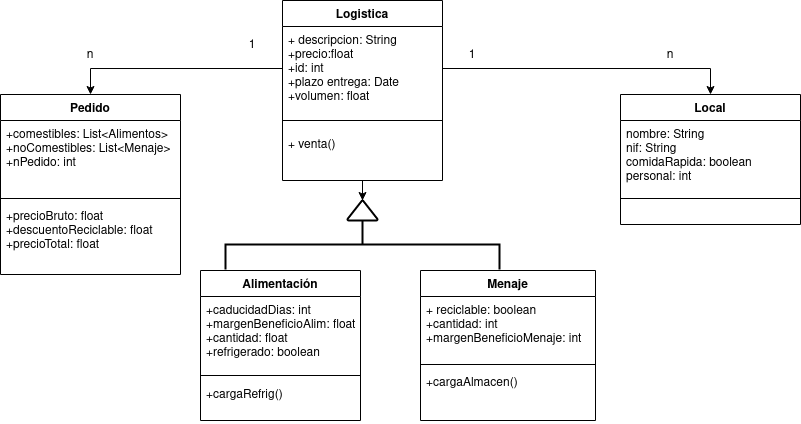

The diagram above was exported from draw.io. Its source (the exported page's mxGraphModel, read from the mxfile embedded in the PNG):
<mxGraphModel dx="968" dy="545" grid="1" gridSize="10" guides="1" tooltips="1" connect="1" arrows="1" fold="1" page="1" pageScale="1" pageWidth="1169" pageHeight="827" math="0" shadow="0">
  <root>
    <mxCell id="0" />
    <mxCell id="1" parent="0" />
    <mxCell id="jBTWfkNlympQq5K-vtSD-6" style="edgeStyle=orthogonalEdgeStyle;rounded=0;orthogonalLoop=1;jettySize=auto;html=1;entryX=0.5;entryY=0;entryDx=0;entryDy=0;entryPerimeter=0;" edge="1" parent="1" source="3NCJSiWGbGWgBRMzP79B-1" target="3NCJSiWGbGWgBRMzP79B-14">
      <mxGeometry relative="1" as="geometry" />
    </mxCell>
    <mxCell id="3NCJSiWGbGWgBRMzP79B-1" value="Logistica" style="swimlane;fontStyle=1;align=center;verticalAlign=top;childLayout=stackLayout;horizontal=1;startSize=26;horizontalStack=0;resizeParent=1;resizeParentMax=0;resizeLast=0;collapsible=1;marginBottom=0;" parent="1" vertex="1">
      <mxGeometry x="522" y="30" width="160" height="180" as="geometry" />
    </mxCell>
    <mxCell id="3NCJSiWGbGWgBRMzP79B-2" value="+ descripcion: String&#10;+precio:float&#10;+id: int&#10;+plazo entrega: Date&#10;+volumen: float&#10;&#10;" style="text;strokeColor=none;fillColor=none;align=left;verticalAlign=top;spacingLeft=4;spacingRight=4;overflow=hidden;rotatable=0;points=[[0,0.5],[1,0.5]];portConstraint=eastwest;" parent="3NCJSiWGbGWgBRMzP79B-1" vertex="1">
      <mxGeometry y="26" width="160" height="84" as="geometry" />
    </mxCell>
    <mxCell id="3NCJSiWGbGWgBRMzP79B-3" value="" style="line;strokeWidth=1;fillColor=none;align=left;verticalAlign=middle;spacingTop=-1;spacingLeft=3;spacingRight=3;rotatable=0;labelPosition=right;points=[];portConstraint=eastwest;" parent="3NCJSiWGbGWgBRMzP79B-1" vertex="1">
      <mxGeometry y="110" width="160" height="20" as="geometry" />
    </mxCell>
    <mxCell id="3NCJSiWGbGWgBRMzP79B-4" value="+ venta()&#10;" style="text;strokeColor=none;fillColor=none;align=left;verticalAlign=top;spacingLeft=4;spacingRight=4;overflow=hidden;rotatable=0;points=[[0,0.5],[1,0.5]];portConstraint=eastwest;" parent="3NCJSiWGbGWgBRMzP79B-1" vertex="1">
      <mxGeometry y="130" width="160" height="50" as="geometry" />
    </mxCell>
    <mxCell id="3NCJSiWGbGWgBRMzP79B-5" value="Menaje" style="swimlane;fontStyle=1;align=center;verticalAlign=top;childLayout=stackLayout;horizontal=1;startSize=26;horizontalStack=0;resizeParent=1;resizeParentMax=0;resizeLast=0;collapsible=1;marginBottom=0;" parent="1" vertex="1">
      <mxGeometry x="660" y="300" width="175" height="150" as="geometry" />
    </mxCell>
    <mxCell id="3NCJSiWGbGWgBRMzP79B-6" value="+ reciclable: boolean&#10;+cantidad: int&#10;+margenBeneficioMenaje: int&#10;&#10;&#10;" style="text;strokeColor=none;fillColor=none;align=left;verticalAlign=top;spacingLeft=4;spacingRight=4;overflow=hidden;rotatable=0;points=[[0,0.5],[1,0.5]];portConstraint=eastwest;" parent="3NCJSiWGbGWgBRMzP79B-5" vertex="1">
      <mxGeometry y="26" width="175" height="64" as="geometry" />
    </mxCell>
    <mxCell id="3NCJSiWGbGWgBRMzP79B-7" value="" style="line;strokeWidth=1;fillColor=none;align=left;verticalAlign=middle;spacingTop=-1;spacingLeft=3;spacingRight=3;rotatable=0;labelPosition=right;points=[];portConstraint=eastwest;" parent="3NCJSiWGbGWgBRMzP79B-5" vertex="1">
      <mxGeometry y="90" width="175" height="8" as="geometry" />
    </mxCell>
    <mxCell id="3NCJSiWGbGWgBRMzP79B-8" value="+cargaAlmacen()" style="text;strokeColor=none;fillColor=none;align=left;verticalAlign=top;spacingLeft=4;spacingRight=4;overflow=hidden;rotatable=0;points=[[0,0.5],[1,0.5]];portConstraint=eastwest;" parent="3NCJSiWGbGWgBRMzP79B-5" vertex="1">
      <mxGeometry y="98" width="175" height="52" as="geometry" />
    </mxCell>
    <mxCell id="3NCJSiWGbGWgBRMzP79B-9" value="Alimentación" style="swimlane;fontStyle=1;align=center;verticalAlign=top;childLayout=stackLayout;horizontal=1;startSize=26;horizontalStack=0;resizeParent=1;resizeParentMax=0;resizeLast=0;collapsible=1;marginBottom=0;" parent="1" vertex="1">
      <mxGeometry x="440" y="300" width="160" height="150" as="geometry" />
    </mxCell>
    <mxCell id="3NCJSiWGbGWgBRMzP79B-10" value="+caducidadDias: int&#10;+margenBeneficioAlim: float&#10;+cantidad: float&#10;+refrigerado: boolean&#10;&#10;" style="text;strokeColor=none;fillColor=none;align=left;verticalAlign=top;spacingLeft=4;spacingRight=4;overflow=hidden;rotatable=0;points=[[0,0.5],[1,0.5]];portConstraint=eastwest;" parent="3NCJSiWGbGWgBRMzP79B-9" vertex="1">
      <mxGeometry y="26" width="160" height="74" as="geometry" />
    </mxCell>
    <mxCell id="3NCJSiWGbGWgBRMzP79B-11" value="" style="line;strokeWidth=1;fillColor=none;align=left;verticalAlign=middle;spacingTop=-1;spacingLeft=3;spacingRight=3;rotatable=0;labelPosition=right;points=[];portConstraint=eastwest;" parent="3NCJSiWGbGWgBRMzP79B-9" vertex="1">
      <mxGeometry y="100" width="160" height="10" as="geometry" />
    </mxCell>
    <mxCell id="jBTWfkNlympQq5K-vtSD-35" value="+cargaRefrig()" style="text;strokeColor=none;fillColor=none;align=left;verticalAlign=top;spacingLeft=4;spacingRight=4;overflow=hidden;rotatable=0;points=[[0,0.5],[1,0.5]];portConstraint=eastwest;" vertex="1" parent="3NCJSiWGbGWgBRMzP79B-9">
      <mxGeometry y="110" width="160" height="40" as="geometry" />
    </mxCell>
    <mxCell id="3NCJSiWGbGWgBRMzP79B-47" value="Local" style="swimlane;fontStyle=1;align=center;verticalAlign=top;childLayout=stackLayout;horizontal=1;startSize=26;horizontalStack=0;resizeParent=1;resizeParentMax=0;resizeLast=0;collapsible=1;marginBottom=0;" parent="1" vertex="1">
      <mxGeometry x="860" y="124" width="180" height="130" as="geometry" />
    </mxCell>
    <mxCell id="3NCJSiWGbGWgBRMzP79B-48" value="nombre: String&#10;nif: String&#10;comidaRapida: boolean&#10;personal: int&#10;&#10;&#10;&#10;&#10;+cocinar()&#10;+servir()&#10;&#10;&#10;" style="text;strokeColor=none;fillColor=none;align=left;verticalAlign=top;spacingLeft=4;spacingRight=4;overflow=hidden;rotatable=0;points=[[0,0.5],[1,0.5]];portConstraint=eastwest;" parent="3NCJSiWGbGWgBRMzP79B-47" vertex="1">
      <mxGeometry y="26" width="180" height="74" as="geometry" />
    </mxCell>
    <mxCell id="3NCJSiWGbGWgBRMzP79B-49" value="" style="line;strokeWidth=1;fillColor=none;align=left;verticalAlign=middle;spacingTop=-1;spacingLeft=3;spacingRight=3;rotatable=0;labelPosition=right;points=[];portConstraint=eastwest;" parent="3NCJSiWGbGWgBRMzP79B-47" vertex="1">
      <mxGeometry y="100" width="180" height="8" as="geometry" />
    </mxCell>
    <mxCell id="3NCJSiWGbGWgBRMzP79B-50" value="&#10;&#10;" style="text;strokeColor=none;fillColor=none;align=left;verticalAlign=top;spacingLeft=4;spacingRight=4;overflow=hidden;rotatable=0;points=[[0,0.5],[1,0.5]];portConstraint=eastwest;" parent="3NCJSiWGbGWgBRMzP79B-47" vertex="1">
      <mxGeometry y="108" width="180" height="22" as="geometry" />
    </mxCell>
    <mxCell id="3NCJSiWGbGWgBRMzP79B-51" style="edgeStyle=orthogonalEdgeStyle;rounded=0;orthogonalLoop=1;jettySize=auto;html=1;exitX=1;exitY=0.5;exitDx=0;exitDy=0;entryX=0.5;entryY=0;entryDx=0;entryDy=0;" parent="1" source="3NCJSiWGbGWgBRMzP79B-2" target="3NCJSiWGbGWgBRMzP79B-47" edge="1">
      <mxGeometry relative="1" as="geometry" />
    </mxCell>
    <mxCell id="3NCJSiWGbGWgBRMzP79B-55" style="edgeStyle=orthogonalEdgeStyle;rounded=0;orthogonalLoop=1;jettySize=auto;html=1;exitX=0;exitY=0.5;exitDx=0;exitDy=0;exitPerimeter=0;entryX=0.5;entryY=1;entryDx=0;entryDy=0;entryPerimeter=0;" parent="1" source="3NCJSiWGbGWgBRMzP79B-13" target="3NCJSiWGbGWgBRMzP79B-14" edge="1">
      <mxGeometry relative="1" as="geometry" />
    </mxCell>
    <mxCell id="3NCJSiWGbGWgBRMzP79B-13" value="" style="strokeWidth=2;html=1;shape=mxgraph.flowchart.annotation_2;align=left;labelPosition=right;pointerEvents=1;rotation=90;" parent="1" vertex="1">
      <mxGeometry x="577" y="137" width="50" height="274" as="geometry" />
    </mxCell>
    <mxCell id="3NCJSiWGbGWgBRMzP79B-14" value="" style="strokeWidth=2;html=1;shape=mxgraph.flowchart.extract_or_measurement;whiteSpace=wrap;" parent="1" vertex="1">
      <mxGeometry x="587" y="230" width="30" height="20" as="geometry" />
    </mxCell>
    <mxCell id="jBTWfkNlympQq5K-vtSD-16" value="1" style="text;html=1;strokeColor=none;fillColor=none;align=center;verticalAlign=middle;whiteSpace=wrap;rounded=0;" vertex="1" parent="1">
      <mxGeometry x="682" y="70" width="60" height="30" as="geometry" />
    </mxCell>
    <mxCell id="jBTWfkNlympQq5K-vtSD-17" value="n" style="text;html=1;strokeColor=none;fillColor=none;align=center;verticalAlign=middle;whiteSpace=wrap;rounded=0;" vertex="1" parent="1">
      <mxGeometry x="880" y="70" width="60" height="30" as="geometry" />
    </mxCell>
    <mxCell id="jBTWfkNlympQq5K-vtSD-18" value="Pedido" style="swimlane;fontStyle=1;align=center;verticalAlign=top;childLayout=stackLayout;horizontal=1;startSize=26;horizontalStack=0;resizeParent=1;resizeParentMax=0;resizeLast=0;collapsible=1;marginBottom=0;" vertex="1" parent="1">
      <mxGeometry x="240" y="124" width="180" height="180" as="geometry" />
    </mxCell>
    <mxCell id="jBTWfkNlympQq5K-vtSD-19" value="+comestibles: List&lt;Alimentos&gt;&#10;+noComestibles: List&lt;Menaje&gt;&#10;+nPedido: int&#10;&#10;&#10;&#10;&#10;&#10;&#10;" style="text;strokeColor=none;fillColor=none;align=left;verticalAlign=top;spacingLeft=4;spacingRight=4;overflow=hidden;rotatable=0;points=[[0,0.5],[1,0.5]];portConstraint=eastwest;" vertex="1" parent="jBTWfkNlympQq5K-vtSD-18">
      <mxGeometry y="26" width="180" height="74" as="geometry" />
    </mxCell>
    <mxCell id="jBTWfkNlympQq5K-vtSD-20" value="" style="line;strokeWidth=1;fillColor=none;align=left;verticalAlign=middle;spacingTop=-1;spacingLeft=3;spacingRight=3;rotatable=0;labelPosition=right;points=[];portConstraint=eastwest;" vertex="1" parent="jBTWfkNlympQq5K-vtSD-18">
      <mxGeometry y="100" width="180" height="8" as="geometry" />
    </mxCell>
    <mxCell id="jBTWfkNlympQq5K-vtSD-21" value="+precioBruto: float&#10;+descuentoReciclable: float&#10;+precioTotal: float&#10;&#10;" style="text;strokeColor=none;fillColor=none;align=left;verticalAlign=top;spacingLeft=4;spacingRight=4;overflow=hidden;rotatable=0;points=[[0,0.5],[1,0.5]];portConstraint=eastwest;" vertex="1" parent="jBTWfkNlympQq5K-vtSD-18">
      <mxGeometry y="108" width="180" height="72" as="geometry" />
    </mxCell>
    <mxCell id="jBTWfkNlympQq5K-vtSD-22" style="edgeStyle=orthogonalEdgeStyle;rounded=0;orthogonalLoop=1;jettySize=auto;html=1;exitX=0;exitY=0.5;exitDx=0;exitDy=0;entryX=0.5;entryY=0;entryDx=0;entryDy=0;" edge="1" parent="1" source="3NCJSiWGbGWgBRMzP79B-2" target="jBTWfkNlympQq5K-vtSD-18">
      <mxGeometry relative="1" as="geometry" />
    </mxCell>
    <mxCell id="jBTWfkNlympQq5K-vtSD-36" value="1" style="text;html=1;strokeColor=none;fillColor=none;align=center;verticalAlign=middle;whiteSpace=wrap;rounded=0;" vertex="1" parent="1">
      <mxGeometry x="462" y="60" width="60" height="30" as="geometry" />
    </mxCell>
    <mxCell id="jBTWfkNlympQq5K-vtSD-37" value="n" style="text;html=1;strokeColor=none;fillColor=none;align=center;verticalAlign=middle;whiteSpace=wrap;rounded=0;" vertex="1" parent="1">
      <mxGeometry x="300" y="70" width="60" height="30" as="geometry" />
    </mxCell>
  </root>
</mxGraphModel>